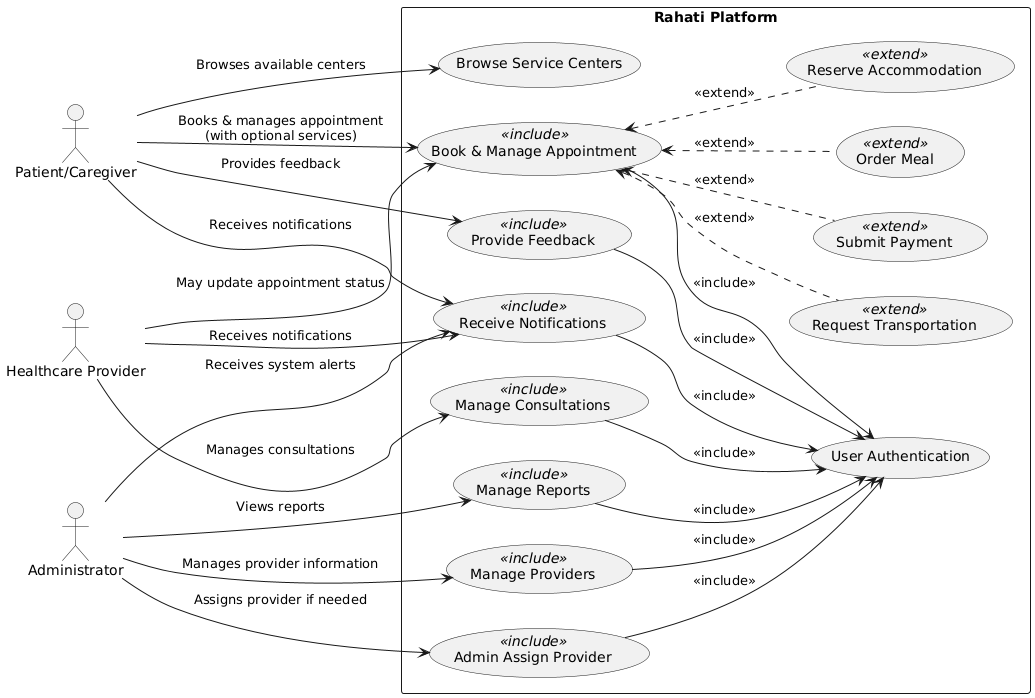

The diagram above was rendered by PlantUML. Its source (embedded in the PNG):
@startuml
left to right direction

actor "Patient/Caregiver" as Patient
actor "Healthcare Provider" as Provider
actor "Administrator" as Admin

rectangle "Rahati Platform" {
  ' Public use case (no auth required)
  usecase "Browse Service Centers" as UC_BSC
  
  ' Core operations (secured - include auth)
  usecase "User Authentication" as UC_AU
  
  usecase "Book & Manage Appointment" as UC_BMA <<include>>
  usecase "Admin Assign Provider" as UC_AAP <<include>>
  usecase "Receive Notifications" as UC_RN <<include>>
  usecase "Provide Feedback" as UC_PF <<include>>
  usecase "Manage Consultations" as UC_MC <<include>>
  usecase "Manage Reports" as UC_VR <<include>>
  usecase "Manage Providers" as UC_MP <<include>>
  
  ' Extended functionalities available during booking
  usecase "Submit Payment" as UC_SP <<extend>>
  usecase "Order Meal" as UC_OM <<extend>>
  usecase "Reserve Accommodation" as UC_RA <<extend>>
  usecase "Request Transportation" as UC_RT <<extend>>
}

' Include "User Authentication" in all secured operations
UC_BMA --> UC_AU : <<include>>
UC_AAP --> UC_AU : <<include>>
UC_RN --> UC_AU : <<include>>
UC_PF --> UC_AU : <<include>>
UC_MC --> UC_AU : <<include>>
UC_VR --> UC_AU : <<include>>
UC_MP --> UC_AU : <<include>>

' Extended functionalities are triggered as optional enhancements within Book & Manage Appointment
UC_SP .u.> UC_BMA : <<extend>>
UC_OM .u.> UC_BMA : <<extend>>
UC_RA .u.> UC_BMA : <<extend>>
UC_RT .u.> UC_BMA : <<extend>>

' Actor interactions:

' Patient interactions
Patient --> UC_BSC : "Browses available centers"
Patient --> UC_BMA : "Books & manages appointment\n(with optional services)"
Patient --> UC_RN : "Receives notifications"
Patient --> UC_PF : "Provides feedback"

' Provider interactions
Provider --> UC_MC : "Manages consultations"
Provider --> UC_BMA : "May update appointment status"
Provider --> UC_RN : "Receives notifications"

' Administrator interactions
Admin --> UC_AAP : "Assigns provider if needed"
Admin --> UC_VR : "Views reports"
Admin --> UC_MP : "Manages provider information"
Admin --> UC_RN : "Receives system alerts"
@enduml